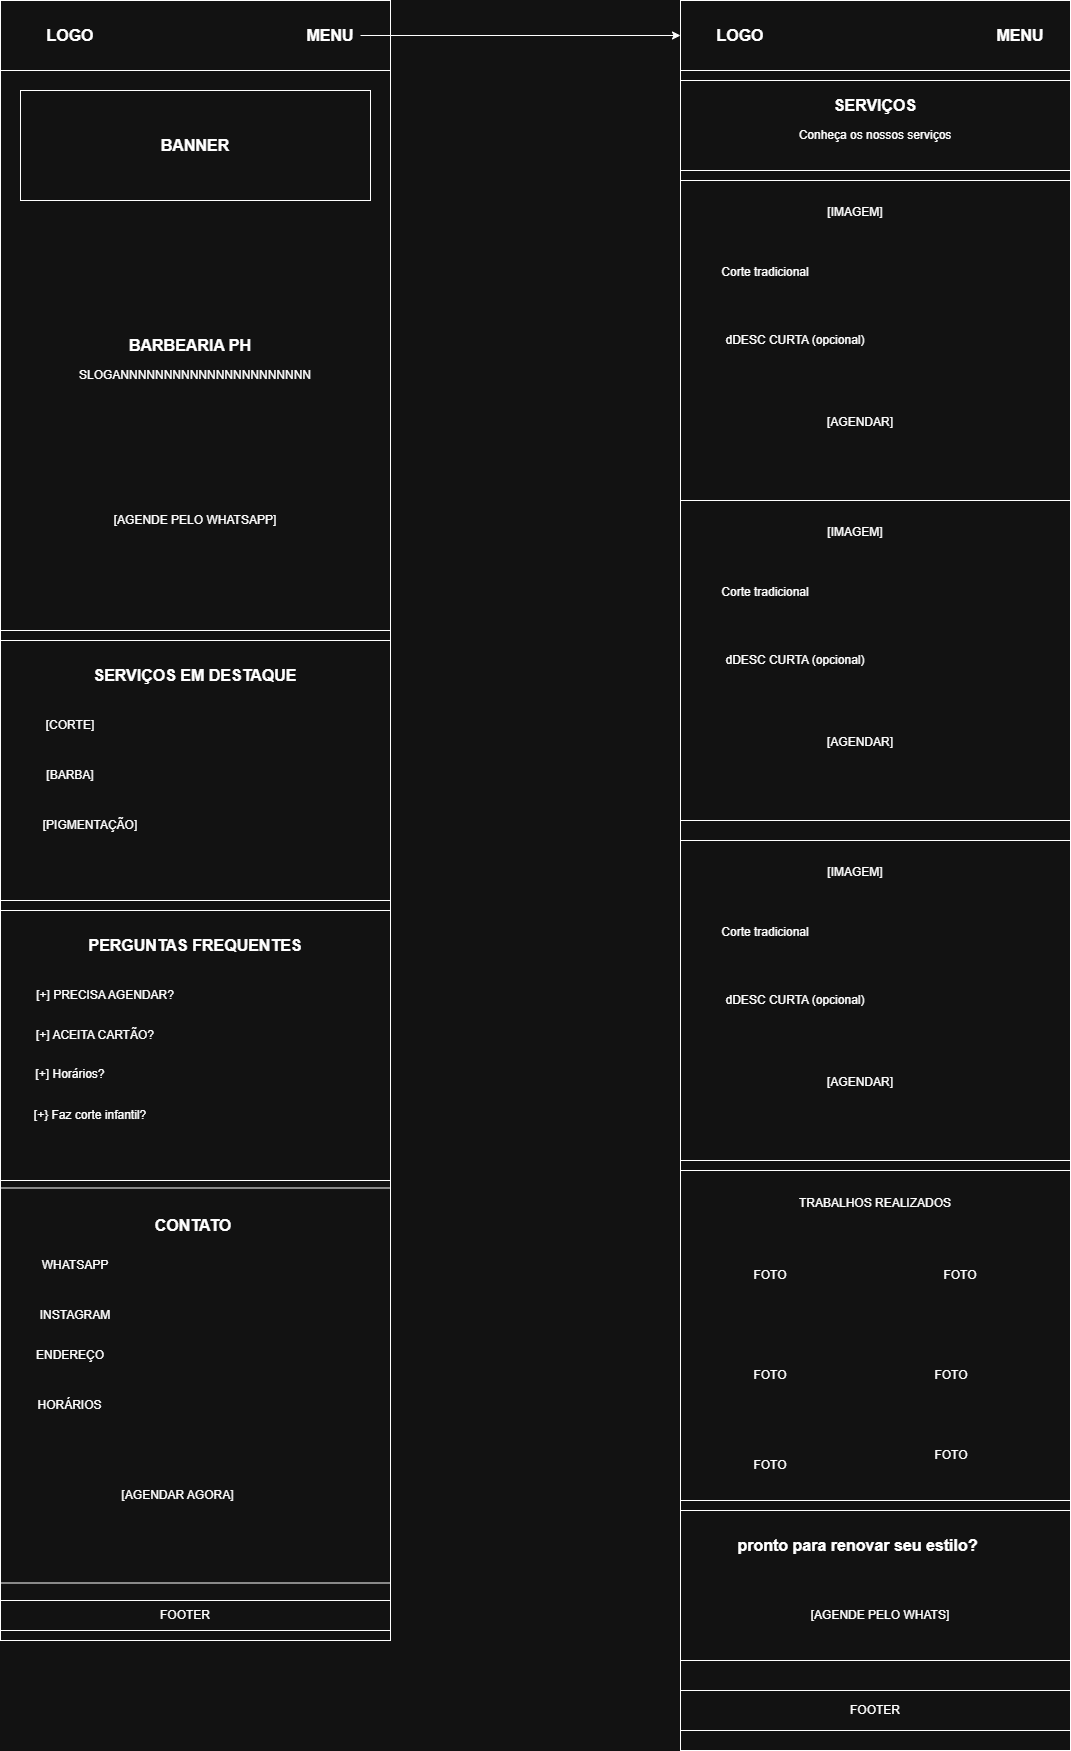

The diagram above was exported from draw.io. Its source (the exported page's mxGraphModel, read from the mxfile embedded in the PNG):
<mxGraphModel dx="1407" dy="1026" grid="1" gridSize="10" guides="1" tooltips="1" connect="1" arrows="1" fold="1" page="1" pageScale="1" pageWidth="827" pageHeight="1169" math="0" shadow="0">
  <root>
    <mxCell id="0" />
    <mxCell id="1" parent="0" />
    <mxCell id="qsu16Nz_cnsFVoNaGuXZ-39" parent="1" style="rounded=0;whiteSpace=wrap;html=1;" value="" vertex="1">
      <mxGeometry height="1750" width="390" x="970" y="80" as="geometry" />
    </mxCell>
    <mxCell id="qsu16Nz_cnsFVoNaGuXZ-48" parent="1" style="rounded=0;whiteSpace=wrap;html=1;" value="" vertex="1">
      <mxGeometry height="90" width="390" x="970" y="160" as="geometry" />
    </mxCell>
    <mxCell id="qsu16Nz_cnsFVoNaGuXZ-1" parent="1" style="rounded=0;whiteSpace=wrap;html=1;" value="T" vertex="1">
      <mxGeometry height="1570" width="390" x="290" y="150" as="geometry" />
    </mxCell>
    <mxCell id="qsu16Nz_cnsFVoNaGuXZ-30" parent="1" style="rounded=0;whiteSpace=wrap;html=1;" value="" vertex="1">
      <mxGeometry height="395" width="390" x="290" y="1267.5" as="geometry" />
    </mxCell>
    <mxCell id="qsu16Nz_cnsFVoNaGuXZ-6" parent="1" style="rounded=0;whiteSpace=wrap;html=1;" value="" vertex="1">
      <mxGeometry height="560" width="390" x="290" y="150" as="geometry" />
    </mxCell>
    <mxCell id="qsu16Nz_cnsFVoNaGuXZ-8" parent="1" style="rounded=0;whiteSpace=wrap;html=1;" value="" vertex="1">
      <mxGeometry height="110" width="350" x="310" y="170" as="geometry" />
    </mxCell>
    <mxCell id="qsu16Nz_cnsFVoNaGuXZ-2" parent="1" style="rounded=0;whiteSpace=wrap;html=1;" value="" vertex="1">
      <mxGeometry height="70" width="390" x="290" y="80" as="geometry" />
    </mxCell>
    <mxCell id="qsu16Nz_cnsFVoNaGuXZ-3" parent="1" style="text;html=1;whiteSpace=wrap;strokeColor=none;fillColor=none;align=center;verticalAlign=middle;rounded=0;" value="&lt;span style=&quot;font-size: 16px;&quot;&gt;&lt;b&gt;LOGO&lt;/b&gt;&lt;/span&gt;" vertex="1">
      <mxGeometry height="30" width="120" x="300" y="100" as="geometry" />
    </mxCell>
    <mxCell id="1pGC84MUkFLyPY7mLgfL-2" edge="1" parent="1" source="qsu16Nz_cnsFVoNaGuXZ-4" style="edgeStyle=orthogonalEdgeStyle;rounded=0;orthogonalLoop=1;jettySize=auto;html=1;entryX=0;entryY=0.5;entryDx=0;entryDy=0;" target="qsu16Nz_cnsFVoNaGuXZ-41">
      <mxGeometry relative="1" as="geometry" />
    </mxCell>
    <mxCell id="qsu16Nz_cnsFVoNaGuXZ-4" parent="1" style="text;html=1;whiteSpace=wrap;strokeColor=none;fillColor=none;align=center;verticalAlign=middle;rounded=0;" value="&lt;b&gt;&lt;font style=&quot;font-size: 16px;&quot;&gt;MENU&lt;/font&gt;&lt;/b&gt;" vertex="1">
      <mxGeometry height="30" width="60" x="590" y="100" as="geometry" />
    </mxCell>
    <mxCell id="qsu16Nz_cnsFVoNaGuXZ-7" parent="1" style="text;html=1;whiteSpace=wrap;strokeColor=none;fillColor=none;align=center;verticalAlign=middle;rounded=0;" value="&lt;b&gt;&lt;font style=&quot;font-size: 16px;&quot;&gt;BANNER&lt;/font&gt;&lt;/b&gt;" vertex="1">
      <mxGeometry height="30" width="80" x="445" y="210" as="geometry" />
    </mxCell>
    <mxCell id="qsu16Nz_cnsFVoNaGuXZ-11" parent="1" style="text;html=1;whiteSpace=wrap;strokeColor=none;fillColor=none;align=center;verticalAlign=middle;rounded=0;" value="&lt;font style=&quot;font-size: 16px;&quot;&gt;&lt;b&gt;BARBEARIA PH&lt;/b&gt;&lt;/font&gt;" vertex="1">
      <mxGeometry height="30" width="140" x="410" y="410" as="geometry" />
    </mxCell>
    <mxCell id="qsu16Nz_cnsFVoNaGuXZ-12" parent="1" style="text;html=1;whiteSpace=wrap;strokeColor=none;fillColor=none;align=center;verticalAlign=middle;rounded=0;" value="[AGENDE PELO WHATSAPP]" vertex="1">
      <mxGeometry height="30" width="170" x="400" y="585" as="geometry" />
    </mxCell>
    <mxCell id="qsu16Nz_cnsFVoNaGuXZ-13" parent="1" style="text;html=1;whiteSpace=wrap;strokeColor=none;fillColor=none;align=center;verticalAlign=middle;rounded=0;" value="SLOGANNNNNNNNNNNNNNNNNNNNNN" vertex="1">
      <mxGeometry height="30" width="240" x="365" y="440" as="geometry" />
    </mxCell>
    <mxCell id="qsu16Nz_cnsFVoNaGuXZ-15" parent="1" style="rounded=0;whiteSpace=wrap;html=1;" value="" vertex="1">
      <mxGeometry height="260" width="390" x="290" y="720" as="geometry" />
    </mxCell>
    <mxCell id="qsu16Nz_cnsFVoNaGuXZ-17" parent="1" style="text;html=1;whiteSpace=wrap;strokeColor=none;fillColor=none;align=center;verticalAlign=middle;rounded=0;" value="&lt;font style=&quot;font-size: 16px;&quot;&gt;&lt;b&gt;SERVIÇOS EM DESTAQUE&lt;/b&gt;&lt;/font&gt;" vertex="1">
      <mxGeometry height="30" width="220" x="375" y="740" as="geometry" />
    </mxCell>
    <mxCell id="qsu16Nz_cnsFVoNaGuXZ-18" parent="1" style="text;html=1;whiteSpace=wrap;strokeColor=none;fillColor=none;align=center;verticalAlign=middle;rounded=0;" value="[CORTE]" vertex="1">
      <mxGeometry height="30" width="60" x="330" y="790" as="geometry" />
    </mxCell>
    <mxCell id="qsu16Nz_cnsFVoNaGuXZ-19" parent="1" style="text;html=1;whiteSpace=wrap;strokeColor=none;fillColor=none;align=center;verticalAlign=middle;rounded=0;" value="[BARBA]" vertex="1">
      <mxGeometry height="30" width="60" x="330" y="840" as="geometry" />
    </mxCell>
    <mxCell id="qsu16Nz_cnsFVoNaGuXZ-20" parent="1" style="text;html=1;whiteSpace=wrap;strokeColor=none;fillColor=none;align=center;verticalAlign=middle;rounded=0;" value="[PIGMENTAÇÃO]" vertex="1">
      <mxGeometry height="30" width="60" x="350" y="890" as="geometry" />
    </mxCell>
    <mxCell id="qsu16Nz_cnsFVoNaGuXZ-21" parent="1" style="rounded=0;whiteSpace=wrap;html=1;" value="" vertex="1">
      <mxGeometry height="270" width="390" x="290" y="990" as="geometry" />
    </mxCell>
    <mxCell id="qsu16Nz_cnsFVoNaGuXZ-22" parent="1" style="text;html=1;whiteSpace=wrap;strokeColor=none;fillColor=none;align=center;verticalAlign=middle;rounded=0;" value="&lt;font style=&quot;font-size: 16px;&quot;&gt;&lt;b&gt;PERGUNTAS FREQUENTES&lt;/b&gt;&lt;/font&gt;" vertex="1">
      <mxGeometry height="30" width="220" x="375" y="1010" as="geometry" />
    </mxCell>
    <mxCell id="qsu16Nz_cnsFVoNaGuXZ-23" parent="1" style="text;html=1;whiteSpace=wrap;strokeColor=none;fillColor=none;align=center;verticalAlign=middle;rounded=0;" value="[+] PRECISA AGENDAR?" vertex="1">
      <mxGeometry height="30" width="150" x="320" y="1060" as="geometry" />
    </mxCell>
    <mxCell id="qsu16Nz_cnsFVoNaGuXZ-24" parent="1" style="text;html=1;whiteSpace=wrap;strokeColor=none;fillColor=none;align=center;verticalAlign=middle;rounded=0;" value="[+] ACEITA CARTÃO?" vertex="1">
      <mxGeometry height="30" width="130" x="320" y="1100" as="geometry" />
    </mxCell>
    <mxCell id="qsu16Nz_cnsFVoNaGuXZ-25" parent="1" style="text;html=1;whiteSpace=wrap;strokeColor=none;fillColor=none;align=center;verticalAlign=middle;rounded=0;" value="[+] Horários?" vertex="1">
      <mxGeometry height="30" width="80" x="320" y="1139" as="geometry" />
    </mxCell>
    <mxCell id="qsu16Nz_cnsFVoNaGuXZ-26" parent="1" style="text;html=1;whiteSpace=wrap;strokeColor=none;fillColor=none;align=center;verticalAlign=middle;rounded=0;" value="[+} Faz corte infantil?" vertex="1">
      <mxGeometry height="30" width="120" x="320" y="1180" as="geometry" />
    </mxCell>
    <mxCell id="qsu16Nz_cnsFVoNaGuXZ-27" parent="1" style="text;html=1;whiteSpace=wrap;strokeColor=none;fillColor=none;align=center;verticalAlign=middle;rounded=0;" value="&lt;b&gt;&lt;font style=&quot;font-size: 16px;&quot;&gt;CONTATO&lt;/font&gt;&lt;/b&gt;" vertex="1">
      <mxGeometry height="30" width="110" x="427.5" y="1290" as="geometry" />
    </mxCell>
    <mxCell id="qsu16Nz_cnsFVoNaGuXZ-28" parent="1" style="text;html=1;whiteSpace=wrap;strokeColor=none;fillColor=none;align=center;verticalAlign=middle;rounded=0;" value="WHATSAPP" vertex="1">
      <mxGeometry height="30" width="80" x="325" y="1330" as="geometry" />
    </mxCell>
    <mxCell id="qsu16Nz_cnsFVoNaGuXZ-29" parent="1" style="text;html=1;whiteSpace=wrap;strokeColor=none;fillColor=none;align=center;verticalAlign=middle;rounded=0;" value="INSTAGRAM" vertex="1">
      <mxGeometry height="30" width="90" x="320" y="1380" as="geometry" />
    </mxCell>
    <mxCell id="qsu16Nz_cnsFVoNaGuXZ-31" parent="1" style="text;html=1;whiteSpace=wrap;strokeColor=none;fillColor=none;align=center;verticalAlign=middle;rounded=0;" value="ENDEREÇO" vertex="1">
      <mxGeometry height="30" width="60" x="330" y="1420" as="geometry" />
    </mxCell>
    <mxCell id="qsu16Nz_cnsFVoNaGuXZ-32" parent="1" style="text;html=1;whiteSpace=wrap;strokeColor=none;fillColor=none;align=center;verticalAlign=middle;rounded=0;" value="HORÁRIOS" vertex="1">
      <mxGeometry height="30" width="75" x="322.5" y="1470" as="geometry" />
    </mxCell>
    <mxCell id="qsu16Nz_cnsFVoNaGuXZ-33" parent="1" style="text;html=1;whiteSpace=wrap;strokeColor=none;fillColor=none;align=center;verticalAlign=middle;rounded=0;" value="[AGENDAR AGORA]" vertex="1">
      <mxGeometry height="30" width="115" x="410" y="1560" as="geometry" />
    </mxCell>
    <mxCell id="qsu16Nz_cnsFVoNaGuXZ-35" parent="1" style="rounded=0;whiteSpace=wrap;html=1;" value="" vertex="1">
      <mxGeometry height="30" width="390" x="290" y="1680" as="geometry" />
    </mxCell>
    <mxCell id="qsu16Nz_cnsFVoNaGuXZ-36" parent="1" style="text;html=1;whiteSpace=wrap;strokeColor=none;fillColor=none;align=center;verticalAlign=middle;rounded=0;" value="FOOTER" vertex="1">
      <mxGeometry height="30" width="60" x="445" y="1680" as="geometry" />
    </mxCell>
    <mxCell id="qsu16Nz_cnsFVoNaGuXZ-40" parent="1" style="rounded=0;whiteSpace=wrap;html=1;" value="" vertex="1">
      <mxGeometry height="70" width="390" x="970" y="80" as="geometry" />
    </mxCell>
    <mxCell id="qsu16Nz_cnsFVoNaGuXZ-41" parent="1" style="text;html=1;whiteSpace=wrap;strokeColor=none;fillColor=none;align=center;verticalAlign=middle;rounded=0;" value="&lt;span style=&quot;font-size: 16px;&quot;&gt;&lt;b&gt;LOGO&lt;/b&gt;&lt;/span&gt;" vertex="1">
      <mxGeometry height="30" width="120" x="970" y="100" as="geometry" />
    </mxCell>
    <mxCell id="qsu16Nz_cnsFVoNaGuXZ-42" parent="1" style="text;html=1;whiteSpace=wrap;strokeColor=none;fillColor=none;align=center;verticalAlign=middle;rounded=0;" value="&lt;b&gt;&lt;font style=&quot;font-size: 16px;&quot;&gt;MENU&lt;/font&gt;&lt;/b&gt;" vertex="1">
      <mxGeometry height="30" width="60" x="1280" y="100" as="geometry" />
    </mxCell>
    <mxCell id="qsu16Nz_cnsFVoNaGuXZ-45" parent="1" style="text;html=1;whiteSpace=wrap;strokeColor=none;fillColor=none;align=center;verticalAlign=middle;rounded=0;" value="&lt;font style=&quot;font-size: 16px;&quot;&gt;&lt;b&gt;SERVIÇOS&lt;/b&gt;&lt;/font&gt;" vertex="1">
      <mxGeometry height="30" width="110" x="1110" y="170" as="geometry" />
    </mxCell>
    <mxCell id="qsu16Nz_cnsFVoNaGuXZ-47" parent="1" style="text;html=1;whiteSpace=wrap;strokeColor=none;fillColor=none;align=center;verticalAlign=middle;rounded=0;" value="Conheça os nossos serviços" vertex="1">
      <mxGeometry height="30" width="180" x="1075" y="200" as="geometry" />
    </mxCell>
    <mxCell id="qsu16Nz_cnsFVoNaGuXZ-55" connectable="0" parent="1" style="group" value="" vertex="1">
      <mxGeometry height="320" width="390" x="970" y="260" as="geometry" />
    </mxCell>
    <mxCell id="qsu16Nz_cnsFVoNaGuXZ-49" parent="qsu16Nz_cnsFVoNaGuXZ-55" style="rounded=0;whiteSpace=wrap;html=1;" value="" vertex="1">
      <mxGeometry height="320" width="390" as="geometry" />
    </mxCell>
    <mxCell id="qsu16Nz_cnsFVoNaGuXZ-51" parent="qsu16Nz_cnsFVoNaGuXZ-55" style="text;html=1;whiteSpace=wrap;strokeColor=none;fillColor=none;align=center;verticalAlign=middle;rounded=0;" value="[IMAGEM]" vertex="1">
      <mxGeometry height="24" width="70" x="140" y="20" as="geometry" />
    </mxCell>
    <mxCell id="qsu16Nz_cnsFVoNaGuXZ-52" parent="qsu16Nz_cnsFVoNaGuXZ-55" style="text;html=1;whiteSpace=wrap;strokeColor=none;fillColor=none;align=center;verticalAlign=middle;rounded=0;" value="Corte tradicional" vertex="1">
      <mxGeometry height="24" width="110" x="30" y="80" as="geometry" />
    </mxCell>
    <mxCell id="qsu16Nz_cnsFVoNaGuXZ-53" parent="qsu16Nz_cnsFVoNaGuXZ-55" style="text;html=1;whiteSpace=wrap;strokeColor=none;fillColor=none;align=center;verticalAlign=middle;rounded=0;" value="dDESC CURTA (opcional)" vertex="1">
      <mxGeometry height="24" width="150" x="40" y="148" as="geometry" />
    </mxCell>
    <mxCell id="qsu16Nz_cnsFVoNaGuXZ-54" parent="qsu16Nz_cnsFVoNaGuXZ-55" style="text;html=1;whiteSpace=wrap;strokeColor=none;fillColor=none;align=center;verticalAlign=middle;rounded=0;" value="[AGENDAR]" vertex="1">
      <mxGeometry height="24" width="60" x="150" y="230" as="geometry" />
    </mxCell>
    <mxCell id="qsu16Nz_cnsFVoNaGuXZ-59" connectable="0" parent="1" style="group" value="" vertex="1">
      <mxGeometry height="320" width="390" x="970" y="580" as="geometry" />
    </mxCell>
    <mxCell id="qsu16Nz_cnsFVoNaGuXZ-60" parent="qsu16Nz_cnsFVoNaGuXZ-59" style="rounded=0;whiteSpace=wrap;html=1;" value="" vertex="1">
      <mxGeometry height="320" width="390" as="geometry" />
    </mxCell>
    <mxCell id="qsu16Nz_cnsFVoNaGuXZ-61" parent="qsu16Nz_cnsFVoNaGuXZ-59" style="text;html=1;whiteSpace=wrap;strokeColor=none;fillColor=none;align=center;verticalAlign=middle;rounded=0;" value="[IMAGEM]" vertex="1">
      <mxGeometry height="24" width="70" x="140" y="20" as="geometry" />
    </mxCell>
    <mxCell id="qsu16Nz_cnsFVoNaGuXZ-62" parent="qsu16Nz_cnsFVoNaGuXZ-59" style="text;html=1;whiteSpace=wrap;strokeColor=none;fillColor=none;align=center;verticalAlign=middle;rounded=0;" value="Corte tradicional" vertex="1">
      <mxGeometry height="24" width="110" x="30" y="80" as="geometry" />
    </mxCell>
    <mxCell id="qsu16Nz_cnsFVoNaGuXZ-63" parent="qsu16Nz_cnsFVoNaGuXZ-59" style="text;html=1;whiteSpace=wrap;strokeColor=none;fillColor=none;align=center;verticalAlign=middle;rounded=0;" value="dDESC CURTA (opcional)" vertex="1">
      <mxGeometry height="24" width="150" x="40" y="148" as="geometry" />
    </mxCell>
    <mxCell id="qsu16Nz_cnsFVoNaGuXZ-64" parent="qsu16Nz_cnsFVoNaGuXZ-59" style="text;html=1;whiteSpace=wrap;strokeColor=none;fillColor=none;align=center;verticalAlign=middle;rounded=0;" value="[AGENDAR]" vertex="1">
      <mxGeometry height="24" width="60" x="150" y="230" as="geometry" />
    </mxCell>
    <mxCell id="qsu16Nz_cnsFVoNaGuXZ-65" connectable="0" parent="1" style="group" value="" vertex="1">
      <mxGeometry height="320" width="390" x="970" y="920" as="geometry" />
    </mxCell>
    <mxCell id="qsu16Nz_cnsFVoNaGuXZ-66" parent="qsu16Nz_cnsFVoNaGuXZ-65" style="rounded=0;whiteSpace=wrap;html=1;" value="" vertex="1">
      <mxGeometry height="320" width="390" as="geometry" />
    </mxCell>
    <mxCell id="qsu16Nz_cnsFVoNaGuXZ-67" parent="qsu16Nz_cnsFVoNaGuXZ-65" style="text;html=1;whiteSpace=wrap;strokeColor=none;fillColor=none;align=center;verticalAlign=middle;rounded=0;" value="[IMAGEM]" vertex="1">
      <mxGeometry height="24" width="70" x="140" y="20" as="geometry" />
    </mxCell>
    <mxCell id="qsu16Nz_cnsFVoNaGuXZ-68" parent="qsu16Nz_cnsFVoNaGuXZ-65" style="text;html=1;whiteSpace=wrap;strokeColor=none;fillColor=none;align=center;verticalAlign=middle;rounded=0;" value="Corte tradicional" vertex="1">
      <mxGeometry height="24" width="110" x="30" y="80" as="geometry" />
    </mxCell>
    <mxCell id="qsu16Nz_cnsFVoNaGuXZ-69" parent="qsu16Nz_cnsFVoNaGuXZ-65" style="text;html=1;whiteSpace=wrap;strokeColor=none;fillColor=none;align=center;verticalAlign=middle;rounded=0;" value="dDESC CURTA (opcional)" vertex="1">
      <mxGeometry height="24" width="150" x="40" y="148" as="geometry" />
    </mxCell>
    <mxCell id="qsu16Nz_cnsFVoNaGuXZ-70" parent="qsu16Nz_cnsFVoNaGuXZ-65" style="text;html=1;whiteSpace=wrap;strokeColor=none;fillColor=none;align=center;verticalAlign=middle;rounded=0;" value="[AGENDAR]" vertex="1">
      <mxGeometry height="24" width="60" x="150" y="230" as="geometry" />
    </mxCell>
    <mxCell id="qsu16Nz_cnsFVoNaGuXZ-71" parent="1" style="rounded=0;whiteSpace=wrap;html=1;" value="" vertex="1">
      <mxGeometry height="330" width="390" x="970" y="1250" as="geometry" />
    </mxCell>
    <mxCell id="qsu16Nz_cnsFVoNaGuXZ-72" parent="1" style="text;html=1;whiteSpace=wrap;strokeColor=none;fillColor=none;align=center;verticalAlign=middle;rounded=0;" value="TRABALHOS REALIZADOS" vertex="1">
      <mxGeometry height="30" width="180" x="1075" y="1267.5" as="geometry" />
    </mxCell>
    <mxCell id="qsu16Nz_cnsFVoNaGuXZ-73" parent="1" style="text;html=1;whiteSpace=wrap;strokeColor=none;fillColor=none;align=center;verticalAlign=middle;rounded=0;" value="FOTO" vertex="1">
      <mxGeometry height="30" width="60" x="1030" y="1340" as="geometry" />
    </mxCell>
    <mxCell id="qsu16Nz_cnsFVoNaGuXZ-74" parent="1" style="text;html=1;whiteSpace=wrap;strokeColor=none;fillColor=none;align=center;verticalAlign=middle;rounded=0;" value="FOTO" vertex="1">
      <mxGeometry height="30" width="60" x="1030" y="1440" as="geometry" />
    </mxCell>
    <mxCell id="qsu16Nz_cnsFVoNaGuXZ-75" parent="1" style="text;html=1;whiteSpace=wrap;strokeColor=none;fillColor=none;align=center;verticalAlign=middle;rounded=0;" value="FOTO" vertex="1">
      <mxGeometry height="30" width="60" x="1211" y="1440" as="geometry" />
    </mxCell>
    <mxCell id="qsu16Nz_cnsFVoNaGuXZ-76" parent="1" style="text;html=1;whiteSpace=wrap;strokeColor=none;fillColor=none;align=center;verticalAlign=middle;rounded=0;" value="FOTO" vertex="1">
      <mxGeometry height="30" width="60" x="1220" y="1340" as="geometry" />
    </mxCell>
    <mxCell id="qsu16Nz_cnsFVoNaGuXZ-77" parent="1" style="text;html=1;whiteSpace=wrap;strokeColor=none;fillColor=none;align=center;verticalAlign=middle;rounded=0;" value="FOTO" vertex="1">
      <mxGeometry height="30" width="60" x="1211" y="1520" as="geometry" />
    </mxCell>
    <mxCell id="qsu16Nz_cnsFVoNaGuXZ-78" parent="1" style="text;html=1;whiteSpace=wrap;strokeColor=none;fillColor=none;align=center;verticalAlign=middle;rounded=0;" value="FOTO" vertex="1">
      <mxGeometry height="30" width="60" x="1030" y="1530" as="geometry" />
    </mxCell>
    <mxCell id="qsu16Nz_cnsFVoNaGuXZ-83" parent="1" style="rounded=0;whiteSpace=wrap;html=1;" value="" vertex="1">
      <mxGeometry height="150" width="390" x="970" y="1590" as="geometry" />
    </mxCell>
    <mxCell id="qsu16Nz_cnsFVoNaGuXZ-81" parent="1" style="text;html=1;whiteSpace=wrap;strokeColor=none;fillColor=none;align=center;verticalAlign=middle;rounded=0;" value="&lt;b&gt;&lt;font style=&quot;font-size: 16px;&quot;&gt;pronto para renovar seu estilo?&lt;/font&gt;&lt;/b&gt;" vertex="1">
      <mxGeometry height="30" width="265" x="1015" y="1610" as="geometry" />
    </mxCell>
    <mxCell id="qsu16Nz_cnsFVoNaGuXZ-82" parent="1" style="text;html=1;whiteSpace=wrap;strokeColor=none;fillColor=none;align=center;verticalAlign=middle;rounded=0;" value="[AGENDE PELO WHATS]" vertex="1">
      <mxGeometry height="30" width="170" x="1085" y="1680" as="geometry" />
    </mxCell>
    <mxCell id="qsu16Nz_cnsFVoNaGuXZ-84" parent="1" style="rounded=0;whiteSpace=wrap;html=1;" value="" vertex="1">
      <mxGeometry height="40" width="390" x="970" y="1770" as="geometry" />
    </mxCell>
    <mxCell id="qsu16Nz_cnsFVoNaGuXZ-85" parent="1" style="text;html=1;whiteSpace=wrap;strokeColor=none;fillColor=none;align=center;verticalAlign=middle;rounded=0;" value="FOOTER" vertex="1">
      <mxGeometry height="30" width="60" x="1135" y="1775" as="geometry" />
    </mxCell>
  </root>
</mxGraphModel>